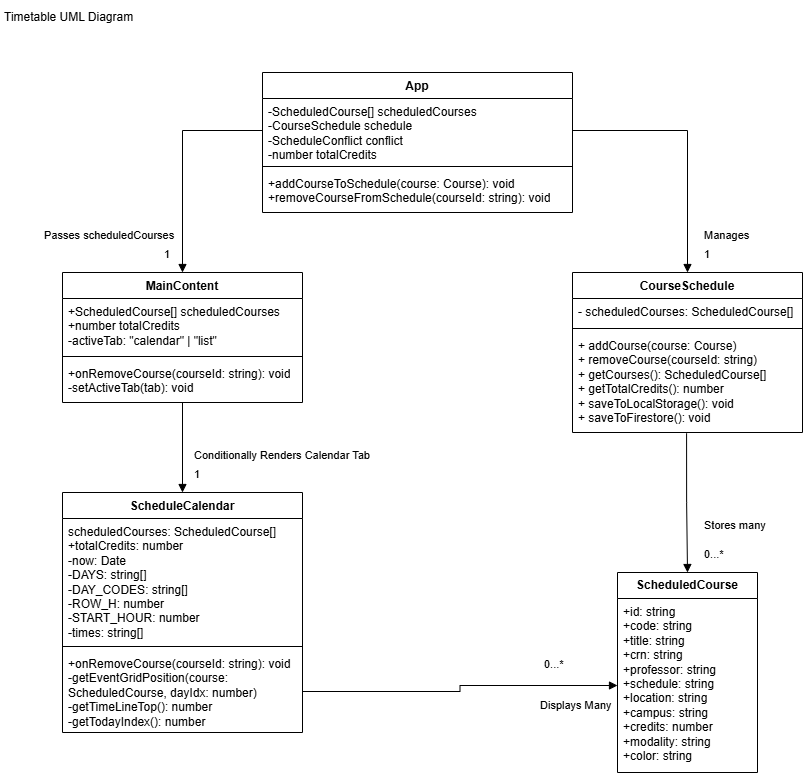

The diagram above was exported from draw.io. Its source (the exported page's mxGraphModel, read from the mxfile embedded in the PNG):
<mxGraphModel dx="915" dy="703" grid="1" gridSize="10" guides="1" tooltips="1" connect="1" arrows="1" fold="1" page="1" pageScale="1" pageWidth="850" pageHeight="1100" math="0" shadow="0">
  <root>
    <mxCell id="0" />
    <mxCell id="1" parent="0" />
    <mxCell id="UqIXOlFSLKubHgumDhnI-1" parent="1" style="text;html=1;whiteSpace=wrap;strokeColor=none;fillColor=none;align=left;verticalAlign=middle;rounded=0;" value="Timetable UML Diagram" vertex="1">
      <mxGeometry height="30" width="150" x="10" y="10" as="geometry" />
    </mxCell>
    <mxCell id="UqIXOlFSLKubHgumDhnI-2" parent="1" style="swimlane;fontStyle=1;align=center;verticalAlign=top;childLayout=stackLayout;horizontal=1;startSize=26;horizontalStack=0;resizeParent=1;resizeParentMax=0;resizeLast=0;collapsible=1;marginBottom=0;whiteSpace=wrap;html=1;" value="App" vertex="1">
      <mxGeometry height="140" width="310" x="270" y="80" as="geometry" />
    </mxCell>
    <mxCell id="UqIXOlFSLKubHgumDhnI-3" parent="UqIXOlFSLKubHgumDhnI-2" style="text;strokeColor=none;fillColor=none;align=left;verticalAlign=top;spacingLeft=4;spacingRight=4;overflow=hidden;rotatable=0;points=[[0,0.5],[1,0.5]];portConstraint=eastwest;whiteSpace=wrap;html=1;" value="-ScheduledCourse[] scheduledCourses&lt;br&gt;        -CourseSchedule schedule&lt;br&gt;        -ScheduleConflict conflict&lt;br&gt;        -number totalCredits" vertex="1">
      <mxGeometry height="64" width="310" y="26" as="geometry" />
    </mxCell>
    <mxCell id="UqIXOlFSLKubHgumDhnI-4" parent="UqIXOlFSLKubHgumDhnI-2" style="line;strokeWidth=1;fillColor=none;align=left;verticalAlign=middle;spacingTop=-1;spacingLeft=3;spacingRight=3;rotatable=0;labelPosition=right;points=[];portConstraint=eastwest;strokeColor=inherit;" value="" vertex="1">
      <mxGeometry height="8" width="310" y="90" as="geometry" />
    </mxCell>
    <mxCell id="UqIXOlFSLKubHgumDhnI-5" parent="UqIXOlFSLKubHgumDhnI-2" style="text;strokeColor=none;fillColor=none;align=left;verticalAlign=top;spacingLeft=4;spacingRight=4;overflow=hidden;rotatable=0;points=[[0,0.5],[1,0.5]];portConstraint=eastwest;whiteSpace=wrap;html=1;" value="+addCourseToSchedule(course: Course): void&lt;br&gt;        +removeCourseFromSchedule(courseId: string): void" vertex="1">
      <mxGeometry height="42" width="310" y="98" as="geometry" />
    </mxCell>
    <mxCell id="UqIXOlFSLKubHgumDhnI-7" parent="1" style="swimlane;fontStyle=1;align=center;verticalAlign=top;childLayout=stackLayout;horizontal=1;startSize=26;horizontalStack=0;resizeParent=1;resizeParentMax=0;resizeLast=0;collapsible=1;marginBottom=0;whiteSpace=wrap;html=1;" value="MainContent" vertex="1">
      <mxGeometry height="130" width="240" x="70" y="280" as="geometry">
        <mxRectangle height="30" width="110" x="110" y="370" as="alternateBounds" />
      </mxGeometry>
    </mxCell>
    <mxCell id="UqIXOlFSLKubHgumDhnI-8" parent="UqIXOlFSLKubHgumDhnI-7" style="text;strokeColor=none;fillColor=none;align=left;verticalAlign=top;spacingLeft=4;spacingRight=4;overflow=hidden;rotatable=0;points=[[0,0.5],[1,0.5]];portConstraint=eastwest;whiteSpace=wrap;html=1;" value="+ScheduledCourse[] scheduledCourses&lt;br&gt;        +number totalCredits&lt;br&gt;&lt;div&gt;-activeTab: &quot;calendar&quot; | &quot;list&quot;&lt;/div&gt;" vertex="1">
      <mxGeometry height="54" width="240" y="26" as="geometry" />
    </mxCell>
    <mxCell id="UqIXOlFSLKubHgumDhnI-9" parent="UqIXOlFSLKubHgumDhnI-7" style="line;strokeWidth=1;fillColor=none;align=left;verticalAlign=middle;spacingTop=-1;spacingLeft=3;spacingRight=3;rotatable=0;labelPosition=right;points=[];portConstraint=eastwest;strokeColor=inherit;" value="" vertex="1">
      <mxGeometry height="8" width="240" y="80" as="geometry" />
    </mxCell>
    <mxCell id="UqIXOlFSLKubHgumDhnI-10" parent="UqIXOlFSLKubHgumDhnI-7" style="text;strokeColor=none;fillColor=none;align=left;verticalAlign=top;spacingLeft=4;spacingRight=4;overflow=hidden;rotatable=0;points=[[0,0.5],[1,0.5]];portConstraint=eastwest;whiteSpace=wrap;html=1;" value="+onRemoveCourse(courseId: string): void&lt;br&gt;-setActiveTab(tab): void" vertex="1">
      <mxGeometry height="42" width="240" y="88" as="geometry" />
    </mxCell>
    <mxCell id="UqIXOlFSLKubHgumDhnI-11" parent="1" style="swimlane;fontStyle=1;align=center;verticalAlign=top;childLayout=stackLayout;horizontal=1;startSize=26;horizontalStack=0;resizeParent=1;resizeParentMax=0;resizeLast=0;collapsible=1;marginBottom=0;whiteSpace=wrap;html=1;" value="ScheduleCalendar" vertex="1">
      <mxGeometry height="240" width="240" x="70" y="500" as="geometry" />
    </mxCell>
    <mxCell id="UqIXOlFSLKubHgumDhnI-12" parent="UqIXOlFSLKubHgumDhnI-11" style="text;strokeColor=none;fillColor=none;align=left;verticalAlign=top;spacingLeft=4;spacingRight=4;overflow=hidden;rotatable=0;points=[[0,0.5],[1,0.5]];portConstraint=eastwest;whiteSpace=wrap;html=1;" value="scheduledCourses: ScheduledCourse[]&lt;br&gt;        +totalCredits: number&lt;br&gt;        -now: Date&lt;br&gt;        -DAYS: string[]&lt;br&gt;        -DAY_CODES: string[]&lt;br&gt;        -ROW_H: number&lt;br&gt;        -START_HOUR: number&lt;br&gt;        -times: string[]" vertex="1">
      <mxGeometry height="124" width="240" y="26" as="geometry" />
    </mxCell>
    <mxCell id="UqIXOlFSLKubHgumDhnI-13" parent="UqIXOlFSLKubHgumDhnI-11" style="line;strokeWidth=1;fillColor=none;align=left;verticalAlign=middle;spacingTop=-1;spacingLeft=3;spacingRight=3;rotatable=0;labelPosition=right;points=[];portConstraint=eastwest;strokeColor=inherit;" value="" vertex="1">
      <mxGeometry height="8" width="240" y="150" as="geometry" />
    </mxCell>
    <mxCell id="UqIXOlFSLKubHgumDhnI-14" parent="UqIXOlFSLKubHgumDhnI-11" style="text;strokeColor=none;fillColor=none;align=left;verticalAlign=top;spacingLeft=4;spacingRight=4;overflow=hidden;rotatable=0;points=[[0,0.5],[1,0.5]];portConstraint=eastwest;whiteSpace=wrap;html=1;" value="+onRemoveCourse(courseId: string): void&lt;br&gt;        -getEventGridPosition(course: ScheduledCourse, dayIdx: number)&lt;br&gt;        -getTimeLineTop(): number&lt;br&gt;        -getTodayIndex(): number" vertex="1">
      <mxGeometry height="82" width="240" y="158" as="geometry" />
    </mxCell>
    <mxCell id="UqIXOlFSLKubHgumDhnI-15" parent="1" style="swimlane;fontStyle=1;align=center;verticalAlign=top;childLayout=stackLayout;horizontal=1;startSize=26;horizontalStack=0;resizeParent=1;resizeParentMax=0;resizeLast=0;collapsible=1;marginBottom=0;whiteSpace=wrap;html=1;" value="CourseSchedule" vertex="1">
      <mxGeometry height="160" width="230" x="580" y="280" as="geometry" />
    </mxCell>
    <mxCell id="UqIXOlFSLKubHgumDhnI-16" parent="UqIXOlFSLKubHgumDhnI-15" style="text;strokeColor=none;fillColor=none;align=left;verticalAlign=top;spacingLeft=4;spacingRight=4;overflow=hidden;rotatable=0;points=[[0,0.5],[1,0.5]];portConstraint=eastwest;whiteSpace=wrap;html=1;" value="- scheduledCourses: ScheduledCourse[]" vertex="1">
      <mxGeometry height="26" width="230" y="26" as="geometry" />
    </mxCell>
    <mxCell id="UqIXOlFSLKubHgumDhnI-17" parent="UqIXOlFSLKubHgumDhnI-15" style="line;strokeWidth=1;fillColor=none;align=left;verticalAlign=middle;spacingTop=-1;spacingLeft=3;spacingRight=3;rotatable=0;labelPosition=right;points=[];portConstraint=eastwest;strokeColor=inherit;" value="" vertex="1">
      <mxGeometry height="8" width="230" y="52" as="geometry" />
    </mxCell>
    <mxCell id="UqIXOlFSLKubHgumDhnI-18" parent="UqIXOlFSLKubHgumDhnI-15" style="text;strokeColor=none;fillColor=none;align=left;verticalAlign=top;spacingLeft=4;spacingRight=4;overflow=hidden;rotatable=0;points=[[0,0.5],[1,0.5]];portConstraint=eastwest;whiteSpace=wrap;html=1;" value="+ addCourse(course: Course)&lt;br&gt;  + removeCourse(courseId: string)&lt;br&gt;  + getCourses(): ScheduledCourse[]&lt;br&gt;  + getTotalCredits(): number&lt;br&gt;  + saveToLocalStorage(): void&lt;br&gt;  + saveToFirestore(): void" vertex="1">
      <mxGeometry height="100" width="230" y="60" as="geometry" />
    </mxCell>
    <mxCell id="2v_Xs1CWEJns3lmE6RJ7-9" parent="1" style="swimlane;fontStyle=0;childLayout=stackLayout;horizontal=1;startSize=26;fillColor=none;horizontalStack=0;resizeParent=1;resizeParentMax=0;resizeLast=0;collapsible=1;marginBottom=0;whiteSpace=wrap;html=1;" value="&lt;b&gt;ScheduledCourse&lt;/b&gt;" vertex="1">
      <mxGeometry height="200" width="140" x="625" y="580" as="geometry" />
    </mxCell>
    <mxCell id="2v_Xs1CWEJns3lmE6RJ7-10" parent="2v_Xs1CWEJns3lmE6RJ7-9" style="text;strokeColor=none;fillColor=none;align=left;verticalAlign=top;spacingLeft=4;spacingRight=4;overflow=hidden;rotatable=0;points=[[0,0.5],[1,0.5]];portConstraint=eastwest;whiteSpace=wrap;html=1;" value="&lt;div&gt;+id: string&lt;/div&gt;&lt;div&gt;+code: string&lt;/div&gt;&lt;div&gt;+title: string&lt;/div&gt;&lt;div&gt;+crn: string&lt;/div&gt;&lt;div&gt;+professor: string&lt;/div&gt;&lt;div&gt;+schedule: string&lt;/div&gt;&lt;div&gt;+location: string&lt;/div&gt;&lt;div&gt;+campus: string&lt;/div&gt;&lt;div&gt;+credits: number&lt;/div&gt;&lt;div&gt;+modality: string&lt;/div&gt;&lt;div&gt;+color: string&lt;/div&gt;" vertex="1">
      <mxGeometry height="174" width="140" y="26" as="geometry" />
    </mxCell>
    <mxCell id="2v_Xs1CWEJns3lmE6RJ7-13" edge="1" parent="1" source="UqIXOlFSLKubHgumDhnI-3" style="endArrow=block;endFill=1;html=1;edgeStyle=orthogonalEdgeStyle;align=left;verticalAlign=top;rounded=0;exitX=0;exitY=0.5;exitDx=0;exitDy=0;entryX=0.5;entryY=0;entryDx=0;entryDy=0;" target="UqIXOlFSLKubHgumDhnI-7" value="Passes scheduledCourses">
      <mxGeometry relative="1" x="0.5495" y="-140" as="geometry">
        <mxPoint as="offset" />
        <mxPoint x="350" y="350" as="sourcePoint" />
        <mxPoint x="510" y="350" as="targetPoint" />
      </mxGeometry>
    </mxCell>
    <mxCell id="2v_Xs1CWEJns3lmE6RJ7-14" connectable="0" parent="2v_Xs1CWEJns3lmE6RJ7-13" style="edgeLabel;resizable=0;html=1;align=left;verticalAlign=bottom;" value="1" vertex="1">
      <mxGeometry relative="1" x="-1" as="geometry">
        <mxPoint x="-100" y="132" as="offset" />
      </mxGeometry>
    </mxCell>
    <mxCell id="2v_Xs1CWEJns3lmE6RJ7-15" edge="1" parent="1" source="UqIXOlFSLKubHgumDhnI-3" style="endArrow=block;endFill=1;html=1;edgeStyle=orthogonalEdgeStyle;align=left;verticalAlign=top;rounded=0;exitX=1;exitY=0.5;exitDx=0;exitDy=0;" target="UqIXOlFSLKubHgumDhnI-15" value="Manages">
      <mxGeometry relative="1" x="0.6109" y="15" as="geometry">
        <mxPoint as="offset" />
        <mxPoint x="615" y="149.38" as="sourcePoint" />
        <mxPoint x="775" y="149.38" as="targetPoint" />
      </mxGeometry>
    </mxCell>
    <mxCell id="2v_Xs1CWEJns3lmE6RJ7-16" connectable="0" parent="2v_Xs1CWEJns3lmE6RJ7-15" style="edgeLabel;resizable=0;html=1;align=left;verticalAlign=bottom;" value="1" vertex="1">
      <mxGeometry relative="1" x="-1" as="geometry">
        <mxPoint x="130" y="132" as="offset" />
      </mxGeometry>
    </mxCell>
    <mxCell id="2v_Xs1CWEJns3lmE6RJ7-18" edge="1" parent="1" source="UqIXOlFSLKubHgumDhnI-10" style="endArrow=block;endFill=1;html=1;edgeStyle=orthogonalEdgeStyle;align=left;verticalAlign=top;rounded=0;exitX=0.5;exitY=0.994;exitDx=0;exitDy=0;exitPerimeter=0;entryX=0.5;entryY=0;entryDx=0;entryDy=0;" target="UqIXOlFSLKubHgumDhnI-11" value="Conditionally Renders Calendar Tab">
      <mxGeometry relative="1" x="-0.108" y="10" as="geometry">
        <mxPoint as="offset" />
        <mxPoint x="350" y="480" as="sourcePoint" />
        <mxPoint x="510" y="480" as="targetPoint" />
      </mxGeometry>
    </mxCell>
    <mxCell id="2v_Xs1CWEJns3lmE6RJ7-19" connectable="0" parent="2v_Xs1CWEJns3lmE6RJ7-18" style="edgeLabel;resizable=0;html=1;align=left;verticalAlign=bottom;" value="1" vertex="1">
      <mxGeometry relative="1" x="-1" as="geometry">
        <mxPoint x="10" y="80" as="offset" />
      </mxGeometry>
    </mxCell>
    <mxCell id="2v_Xs1CWEJns3lmE6RJ7-20" edge="1" parent="1" source="UqIXOlFSLKubHgumDhnI-18" style="endArrow=block;endFill=1;html=1;edgeStyle=orthogonalEdgeStyle;align=left;verticalAlign=top;rounded=0;exitX=0.496;exitY=1.008;exitDx=0;exitDy=0;exitPerimeter=0;entryX=0.5;entryY=0;entryDx=0;entryDy=0;" target="2v_Xs1CWEJns3lmE6RJ7-9" value="Stores many">
      <mxGeometry relative="1" x="0.1433" y="15" as="geometry">
        <mxPoint as="offset" />
        <mxPoint x="350" y="600" as="sourcePoint" />
        <mxPoint x="510" y="600" as="targetPoint" />
      </mxGeometry>
    </mxCell>
    <mxCell id="2v_Xs1CWEJns3lmE6RJ7-21" connectable="0" parent="2v_Xs1CWEJns3lmE6RJ7-20" style="edgeLabel;resizable=0;html=1;align=left;verticalAlign=bottom;" value="0...*" vertex="1">
      <mxGeometry relative="1" x="-1" as="geometry">
        <mxPoint x="16" y="129" as="offset" />
      </mxGeometry>
    </mxCell>
    <mxCell id="2v_Xs1CWEJns3lmE6RJ7-22" edge="1" parent="1" source="UqIXOlFSLKubHgumDhnI-14" style="endArrow=block;endFill=1;html=1;edgeStyle=orthogonalEdgeStyle;align=left;verticalAlign=top;rounded=0;exitX=1;exitY=0.5;exitDx=0;exitDy=0;entryX=0;entryY=0.5;entryDx=0;entryDy=0;" target="2v_Xs1CWEJns3lmE6RJ7-10" value="Displays Many">
      <mxGeometry relative="1" x="0.5129" y="-7" as="geometry">
        <mxPoint as="offset" />
        <mxPoint x="350" y="600" as="sourcePoint" />
        <mxPoint x="510" y="600" as="targetPoint" />
      </mxGeometry>
    </mxCell>
    <mxCell id="2v_Xs1CWEJns3lmE6RJ7-23" connectable="0" parent="2v_Xs1CWEJns3lmE6RJ7-22" style="edgeLabel;resizable=0;html=1;align=left;verticalAlign=bottom;" value="0...*" vertex="1">
      <mxGeometry relative="1" x="-1" as="geometry">
        <mxPoint x="240" y="-19" as="offset" />
      </mxGeometry>
    </mxCell>
  </root>
</mxGraphModel>